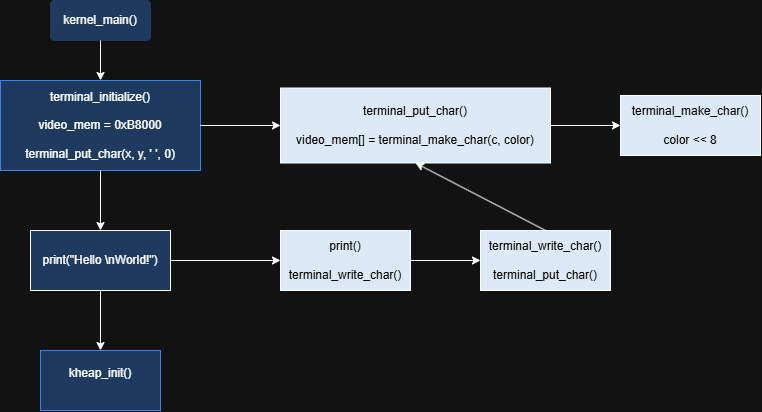

The diagram above was exported from draw.io. Its source (the exported page's mxGraphModel, read from the mxfile embedded in the PNG):
<mxGraphModel dx="1414" dy="841" grid="1" gridSize="10" guides="1" tooltips="1" connect="1" arrows="1" fold="1" page="1" pageScale="1" pageWidth="850" pageHeight="1100" math="0" shadow="0">
  <root>
    <mxCell id="0" />
    <mxCell id="1" parent="0" />
    <mxCell id="z9LGFF1Wa5hNrzQfw-vi-1" parent="1" style="rounded=1;arcSize=10;whiteSpace=wrap;html=1;align=center;fillColor=light-dark(#FFFFFF,#1E3A5F);strokeColor=light-dark(#000000,#1E3A5F);" value="&lt;span style=&quot;color: light-dark(rgb(0, 0, 0), rgb(255, 255, 255));&quot;&gt;kernel_main()&lt;/span&gt;" vertex="1">
      <mxGeometry height="40" width="100" x="90" y="120" as="geometry" />
    </mxCell>
    <mxCell id="z9LGFF1Wa5hNrzQfw-vi-2" parent="1" style="whiteSpace=wrap;html=1;align=center;fillColor=light-dark(#FFFFFF,#1E3A5F);strokeColor=light-dark(#000000,#3B82F6);" value="&lt;span style=&quot;color: light-dark(rgb(0, 0, 0), rgb(255, 255, 255));&quot;&gt;terminal_initialize()&lt;/span&gt;&lt;div&gt;&lt;span style=&quot;color: light-dark(rgb(0, 0, 0), rgb(255, 255, 255));&quot;&gt;&lt;br&gt;&lt;/span&gt;&lt;/div&gt;&lt;div&gt;&lt;span style=&quot;color: light-dark(rgb(0, 0, 0), rgb(255, 255, 255));&quot;&gt;video_mem = 0xB8000&lt;/span&gt;&lt;/div&gt;&lt;div&gt;&lt;span style=&quot;color: light-dark(rgb(0, 0, 0), rgb(255, 255, 255));&quot;&gt;&lt;br&gt;&lt;/span&gt;&lt;/div&gt;&lt;div&gt;&lt;span style=&quot;color: light-dark(rgb(0, 0, 0), rgb(255, 255, 255));&quot;&gt;terminal_put_char(x, y, ' ', 0)&lt;/span&gt;&lt;/div&gt;" vertex="1">
      <mxGeometry height="90" width="200" x="40" y="200" as="geometry" />
    </mxCell>
    <mxCell id="z9LGFF1Wa5hNrzQfw-vi-3" edge="1" parent="1" source="z9LGFF1Wa5hNrzQfw-vi-1" style="endArrow=classic;html=1;rounded=0;exitX=0.5;exitY=1;exitDx=0;exitDy=0;entryX=0.5;entryY=0;entryDx=0;entryDy=0;" target="z9LGFF1Wa5hNrzQfw-vi-2" value="">
      <mxGeometry height="50" relative="1" width="50" as="geometry">
        <mxPoint x="490" y="530" as="sourcePoint" />
        <mxPoint x="540" y="480" as="targetPoint" />
      </mxGeometry>
    </mxCell>
    <mxCell id="z9LGFF1Wa5hNrzQfw-vi-4" parent="1" style="rounded=0;whiteSpace=wrap;html=1;fillColor=light-dark(#FFFFFF,#DCEAF7);" value="&lt;span style=&quot;color: light-dark(rgb(0, 0, 0), rgb(0, 0, 0));&quot;&gt;terminal_put_char()&lt;/span&gt;&lt;div&gt;&lt;span style=&quot;color: light-dark(rgb(0, 0, 0), rgb(0, 0, 0));&quot;&gt;&lt;br&gt;&lt;/span&gt;&lt;/div&gt;&lt;div&gt;&lt;span style=&quot;color: light-dark(rgb(0, 0, 0), rgb(0, 0, 0));&quot;&gt;video_mem[] = terminal_make_char(c, color)&lt;/span&gt;&lt;/div&gt;" vertex="1">
      <mxGeometry height="75" width="270" x="320" y="207.5" as="geometry" />
    </mxCell>
    <mxCell id="z9LGFF1Wa5hNrzQfw-vi-5" edge="1" parent="1" source="z9LGFF1Wa5hNrzQfw-vi-2" style="endArrow=classic;html=1;rounded=0;exitX=1;exitY=0.5;exitDx=0;exitDy=0;entryX=0;entryY=0.5;entryDx=0;entryDy=0;" target="z9LGFF1Wa5hNrzQfw-vi-4" value="">
      <mxGeometry height="50" relative="1" width="50" as="geometry">
        <mxPoint x="490" y="500" as="sourcePoint" />
        <mxPoint x="280" y="245" as="targetPoint" />
      </mxGeometry>
    </mxCell>
    <mxCell id="z9LGFF1Wa5hNrzQfw-vi-6" parent="1" style="rounded=0;whiteSpace=wrap;html=1;fillColor=light-dark(#FFFFFF,#DCEAF7);" value="&lt;span style=&quot;color: light-dark(rgb(0, 0, 0), rgb(0, 0, 0));&quot;&gt;terminal_make_char()&lt;/span&gt;&lt;div&gt;&lt;span style=&quot;color: light-dark(rgb(0, 0, 0), rgb(0, 0, 0));&quot;&gt;&lt;br&gt;&lt;/span&gt;&lt;/div&gt;&lt;div&gt;&lt;span style=&quot;color: light-dark(rgb(0, 0, 0), rgb(0, 0, 0));&quot;&gt;color &amp;lt;&amp;lt; 8&lt;/span&gt;&lt;/div&gt;" vertex="1">
      <mxGeometry height="60" width="140" x="660" y="215" as="geometry" />
    </mxCell>
    <mxCell id="z9LGFF1Wa5hNrzQfw-vi-7" edge="1" parent="1" source="z9LGFF1Wa5hNrzQfw-vi-4" style="endArrow=classic;html=1;rounded=0;exitX=1;exitY=0.5;exitDx=0;exitDy=0;entryX=0;entryY=0.5;entryDx=0;entryDy=0;" target="z9LGFF1Wa5hNrzQfw-vi-6" value="">
      <mxGeometry height="50" relative="1" width="50" as="geometry">
        <mxPoint x="490" y="490" as="sourcePoint" />
        <mxPoint x="540" y="440" as="targetPoint" />
      </mxGeometry>
    </mxCell>
    <mxCell id="z9LGFF1Wa5hNrzQfw-vi-8" parent="1" style="rounded=0;whiteSpace=wrap;html=1;fillColor=light-dark(#FFFFFF,#1E3A5F);" value="print(&quot;Hello \nWorld!&quot;)" vertex="1">
      <mxGeometry height="60" width="140" x="70" y="350" as="geometry" />
    </mxCell>
    <mxCell id="z9LGFF1Wa5hNrzQfw-vi-9" edge="1" parent="1" source="z9LGFF1Wa5hNrzQfw-vi-2" style="endArrow=classic;html=1;rounded=0;exitX=0.5;exitY=1;exitDx=0;exitDy=0;" target="z9LGFF1Wa5hNrzQfw-vi-8" value="">
      <mxGeometry height="50" relative="1" width="50" as="geometry">
        <mxPoint x="490" y="490" as="sourcePoint" />
        <mxPoint x="540" y="440" as="targetPoint" />
      </mxGeometry>
    </mxCell>
    <mxCell id="z9LGFF1Wa5hNrzQfw-vi-10" parent="1" style="rounded=0;whiteSpace=wrap;html=1;fillColor=light-dark(#FFFFFF,#DCEAF7);" value="&lt;span style=&quot;color: light-dark(rgb(0, 0, 0), rgb(0, 0, 0));&quot;&gt;print()&lt;/span&gt;&lt;div&gt;&lt;span style=&quot;color: light-dark(rgb(0, 0, 0), rgb(0, 0, 0));&quot;&gt;&lt;br&gt;&lt;/span&gt;&lt;/div&gt;&lt;div&gt;&lt;span style=&quot;color: light-dark(rgb(0, 0, 0), rgb(0, 0, 0));&quot;&gt;terminal_write_char()&lt;/span&gt;&lt;/div&gt;" vertex="1">
      <mxGeometry height="60" width="130" x="320" y="350" as="geometry" />
    </mxCell>
    <mxCell id="z9LGFF1Wa5hNrzQfw-vi-11" edge="1" parent="1" source="z9LGFF1Wa5hNrzQfw-vi-8" style="endArrow=classic;html=1;rounded=0;exitX=1;exitY=0.5;exitDx=0;exitDy=0;entryX=0;entryY=0.5;entryDx=0;entryDy=0;" target="z9LGFF1Wa5hNrzQfw-vi-10" value="">
      <mxGeometry height="50" relative="1" width="50" as="geometry">
        <mxPoint x="490" y="470" as="sourcePoint" />
        <mxPoint x="540" y="420" as="targetPoint" />
      </mxGeometry>
    </mxCell>
    <mxCell id="z9LGFF1Wa5hNrzQfw-vi-12" parent="1" style="rounded=0;whiteSpace=wrap;html=1;fillColor=light-dark(#FFFFFF,#DCEAF7);" value="&lt;span style=&quot;color: light-dark(rgb(0, 0, 0), rgb(0, 0, 0));&quot;&gt;terminal_write_char()&lt;/span&gt;&lt;div&gt;&lt;span style=&quot;color: light-dark(rgb(0, 0, 0), rgb(0, 0, 0));&quot;&gt;&lt;br&gt;&lt;/span&gt;&lt;/div&gt;&lt;div&gt;&lt;span style=&quot;color: light-dark(rgb(0, 0, 0), rgb(0, 0, 0));&quot;&gt;terminal_put_char()&lt;/span&gt;&lt;/div&gt;" vertex="1">
      <mxGeometry height="60" width="130" x="520" y="350" as="geometry" />
    </mxCell>
    <mxCell id="z9LGFF1Wa5hNrzQfw-vi-13" edge="1" parent="1" source="z9LGFF1Wa5hNrzQfw-vi-10" style="endArrow=classic;html=1;rounded=0;exitX=1;exitY=0.5;exitDx=0;exitDy=0;entryX=0;entryY=0.5;entryDx=0;entryDy=0;" target="z9LGFF1Wa5hNrzQfw-vi-12" value="">
      <mxGeometry height="50" relative="1" width="50" as="geometry">
        <mxPoint x="490" y="470" as="sourcePoint" />
        <mxPoint x="540" y="420" as="targetPoint" />
      </mxGeometry>
    </mxCell>
    <mxCell id="z9LGFF1Wa5hNrzQfw-vi-14" edge="1" parent="1" source="z9LGFF1Wa5hNrzQfw-vi-12" style="endArrow=classic;html=1;rounded=0;entryX=0.5;entryY=1;entryDx=0;entryDy=0;exitX=0.5;exitY=0;exitDx=0;exitDy=0;" target="z9LGFF1Wa5hNrzQfw-vi-4" value="">
      <mxGeometry height="50" relative="1" width="50" as="geometry">
        <mxPoint x="490" y="460" as="sourcePoint" />
        <mxPoint x="540" y="410" as="targetPoint" />
      </mxGeometry>
    </mxCell>
    <mxCell id="z9LGFF1Wa5hNrzQfw-vi-15" parent="1" style="rounded=0;whiteSpace=wrap;html=1;fillColor=light-dark(#FFFFFF,#1E3A5F);strokeColor=light-dark(#000000,#3B82F6);" value="&lt;span style=&quot;color: light-dark(rgb(0, 0, 0), rgb(255, 255, 255));&quot;&gt;kheap_init()&lt;/span&gt;&lt;div&gt;&lt;span style=&quot;color: light-dark(rgb(0, 0, 0), rgb(42, 42, 42));&quot;&gt;&lt;br&gt;&lt;/span&gt;&lt;/div&gt;" vertex="1">
      <mxGeometry height="60" width="120" x="80" y="470" as="geometry" />
    </mxCell>
    <mxCell id="z9LGFF1Wa5hNrzQfw-vi-16" edge="1" parent="1" style="endArrow=classic;html=1;rounded=0;exitX=0.5;exitY=1;exitDx=0;exitDy=0;" target="z9LGFF1Wa5hNrzQfw-vi-15" value="">
      <mxGeometry height="50" relative="1" width="50" as="geometry">
        <mxPoint x="140" y="410" as="sourcePoint" />
        <mxPoint x="540" y="410" as="targetPoint" />
      </mxGeometry>
    </mxCell>
  </root>
</mxGraphModel>